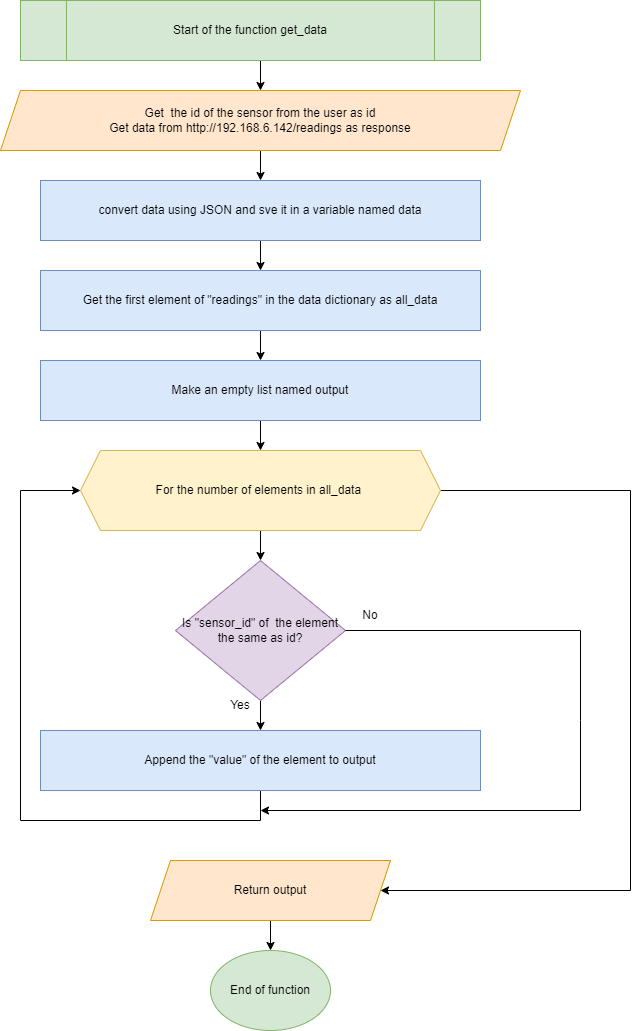

The diagram above was exported from draw.io. Its source (the exported page's mxGraphModel, read from the mxfile embedded in the PNG):
<mxGraphModel dx="1422" dy="786" grid="1" gridSize="10" guides="1" tooltips="1" connect="1" arrows="1" fold="1" page="1" pageScale="1" pageWidth="850" pageHeight="1100" math="0" shadow="0">
  <root>
    <mxCell id="0" />
    <mxCell id="1" parent="0" />
    <mxCell id="ViejMgjcrrxvAqiIakEP-2" style="edgeStyle=orthogonalEdgeStyle;rounded=0;orthogonalLoop=1;jettySize=auto;html=1;" edge="1" parent="1" target="ViejMgjcrrxvAqiIakEP-1">
      <mxGeometry relative="1" as="geometry">
        <mxPoint x="400" y="90" as="sourcePoint" />
      </mxGeometry>
    </mxCell>
    <mxCell id="ViejMgjcrrxvAqiIakEP-10" style="edgeStyle=orthogonalEdgeStyle;rounded=0;orthogonalLoop=1;jettySize=auto;html=1;entryX=0.5;entryY=0;entryDx=0;entryDy=0;" edge="1" parent="1" source="ViejMgjcrrxvAqiIakEP-1" target="ViejMgjcrrxvAqiIakEP-4">
      <mxGeometry relative="1" as="geometry" />
    </mxCell>
    <mxCell id="ViejMgjcrrxvAqiIakEP-1" value="Get&amp;nbsp; the id of the sensor from the user as id&lt;br&gt;Get data from http://192.168.6.142/readings as response" style="shape=parallelogram;perimeter=parallelogramPerimeter;whiteSpace=wrap;html=1;fixedSize=1;fillColor=#ffe6cc;strokeColor=#d79b00;" vertex="1" parent="1">
      <mxGeometry x="140" y="120" width="520" height="60" as="geometry" />
    </mxCell>
    <mxCell id="ViejMgjcrrxvAqiIakEP-11" style="edgeStyle=orthogonalEdgeStyle;rounded=0;orthogonalLoop=1;jettySize=auto;html=1;" edge="1" parent="1" source="ViejMgjcrrxvAqiIakEP-4" target="ViejMgjcrrxvAqiIakEP-5">
      <mxGeometry relative="1" as="geometry" />
    </mxCell>
    <mxCell id="ViejMgjcrrxvAqiIakEP-4" value="convert data using JSON and sve it in a variable named data" style="rounded=0;whiteSpace=wrap;html=1;fillColor=#dae8fc;strokeColor=#6c8ebf;" vertex="1" parent="1">
      <mxGeometry x="180" y="210" width="440" height="60" as="geometry" />
    </mxCell>
    <mxCell id="ViejMgjcrrxvAqiIakEP-14" style="edgeStyle=orthogonalEdgeStyle;rounded=0;orthogonalLoop=1;jettySize=auto;html=1;" edge="1" parent="1" source="ViejMgjcrrxvAqiIakEP-5" target="ViejMgjcrrxvAqiIakEP-13">
      <mxGeometry relative="1" as="geometry" />
    </mxCell>
    <mxCell id="ViejMgjcrrxvAqiIakEP-5" value="Get the first element of &quot;readings&quot; in the data dictionary as all_data" style="rounded=0;whiteSpace=wrap;html=1;fillColor=#dae8fc;strokeColor=#6c8ebf;" vertex="1" parent="1">
      <mxGeometry x="180" y="300" width="440" height="60" as="geometry" />
    </mxCell>
    <mxCell id="ViejMgjcrrxvAqiIakEP-22" style="edgeStyle=orthogonalEdgeStyle;rounded=0;orthogonalLoop=1;jettySize=auto;html=1;" edge="1" parent="1" source="ViejMgjcrrxvAqiIakEP-12" target="ViejMgjcrrxvAqiIakEP-16">
      <mxGeometry relative="1" as="geometry" />
    </mxCell>
    <mxCell id="ViejMgjcrrxvAqiIakEP-30" style="edgeStyle=orthogonalEdgeStyle;rounded=0;orthogonalLoop=1;jettySize=auto;html=1;" edge="1" parent="1" source="ViejMgjcrrxvAqiIakEP-12" target="ViejMgjcrrxvAqiIakEP-23">
      <mxGeometry relative="1" as="geometry">
        <Array as="points">
          <mxPoint x="770" y="520" />
          <mxPoint x="770" y="920" />
        </Array>
      </mxGeometry>
    </mxCell>
    <mxCell id="ViejMgjcrrxvAqiIakEP-12" value="For the number of elements in all_data&amp;nbsp;" style="shape=hexagon;perimeter=hexagonPerimeter2;whiteSpace=wrap;html=1;fixedSize=1;fillColor=#fff2cc;strokeColor=#d6b656;" vertex="1" parent="1">
      <mxGeometry x="220" y="480" width="360" height="80" as="geometry" />
    </mxCell>
    <mxCell id="ViejMgjcrrxvAqiIakEP-15" style="edgeStyle=orthogonalEdgeStyle;rounded=0;orthogonalLoop=1;jettySize=auto;html=1;" edge="1" parent="1" source="ViejMgjcrrxvAqiIakEP-13" target="ViejMgjcrrxvAqiIakEP-12">
      <mxGeometry relative="1" as="geometry" />
    </mxCell>
    <mxCell id="ViejMgjcrrxvAqiIakEP-13" value="Make an empty list named output" style="rounded=0;whiteSpace=wrap;html=1;fillColor=#dae8fc;strokeColor=#6c8ebf;" vertex="1" parent="1">
      <mxGeometry x="180" y="390" width="440" height="60" as="geometry" />
    </mxCell>
    <mxCell id="ViejMgjcrrxvAqiIakEP-26" style="edgeStyle=orthogonalEdgeStyle;rounded=0;orthogonalLoop=1;jettySize=auto;html=1;" edge="1" parent="1" source="ViejMgjcrrxvAqiIakEP-16" target="ViejMgjcrrxvAqiIakEP-25">
      <mxGeometry relative="1" as="geometry" />
    </mxCell>
    <mxCell id="ViejMgjcrrxvAqiIakEP-16" value="Is &quot;sensor_id&quot; of&amp;nbsp; the element the same as id?" style="rhombus;whiteSpace=wrap;html=1;fillColor=#e1d5e7;strokeColor=#9673a6;" vertex="1" parent="1">
      <mxGeometry x="315" y="590" width="170" height="140" as="geometry" />
    </mxCell>
    <mxCell id="ViejMgjcrrxvAqiIakEP-41" style="edgeStyle=orthogonalEdgeStyle;rounded=0;orthogonalLoop=1;jettySize=auto;html=1;" edge="1" parent="1" source="ViejMgjcrrxvAqiIakEP-23" target="ViejMgjcrrxvAqiIakEP-40">
      <mxGeometry relative="1" as="geometry" />
    </mxCell>
    <mxCell id="ViejMgjcrrxvAqiIakEP-23" value="Return output" style="shape=parallelogram;perimeter=parallelogramPerimeter;whiteSpace=wrap;html=1;fixedSize=1;fillColor=#ffe6cc;strokeColor=#d79b00;" vertex="1" parent="1">
      <mxGeometry x="290" y="890" width="240" height="60" as="geometry" />
    </mxCell>
    <mxCell id="ViejMgjcrrxvAqiIakEP-24" value="Start of the function get_data" style="shape=process;whiteSpace=wrap;html=1;backgroundOutline=1;fillColor=#d5e8d4;strokeColor=#82b366;" vertex="1" parent="1">
      <mxGeometry x="160" y="30" width="460" height="60" as="geometry" />
    </mxCell>
    <mxCell id="ViejMgjcrrxvAqiIakEP-27" style="edgeStyle=orthogonalEdgeStyle;rounded=0;orthogonalLoop=1;jettySize=auto;html=1;entryX=0;entryY=0.5;entryDx=0;entryDy=0;" edge="1" parent="1" source="ViejMgjcrrxvAqiIakEP-25" target="ViejMgjcrrxvAqiIakEP-12">
      <mxGeometry relative="1" as="geometry">
        <Array as="points">
          <mxPoint x="400" y="850" />
          <mxPoint x="160" y="850" />
          <mxPoint x="160" y="520" />
        </Array>
      </mxGeometry>
    </mxCell>
    <mxCell id="ViejMgjcrrxvAqiIakEP-25" value="Append the &quot;value&quot; of the element to output" style="rounded=0;whiteSpace=wrap;html=1;fillColor=#dae8fc;strokeColor=#6c8ebf;" vertex="1" parent="1">
      <mxGeometry x="180" y="760" width="440" height="60" as="geometry" />
    </mxCell>
    <mxCell id="ViejMgjcrrxvAqiIakEP-35" value="" style="endArrow=classic;html=1;rounded=0;exitX=1;exitY=0.5;exitDx=0;exitDy=0;" edge="1" parent="1" source="ViejMgjcrrxvAqiIakEP-16">
      <mxGeometry width="50" height="50" relative="1" as="geometry">
        <mxPoint x="550" y="690" as="sourcePoint" />
        <mxPoint x="400" y="840" as="targetPoint" />
        <Array as="points">
          <mxPoint x="720" y="660" />
          <mxPoint x="720" y="750" />
          <mxPoint x="720" y="840" />
        </Array>
      </mxGeometry>
    </mxCell>
    <mxCell id="ViejMgjcrrxvAqiIakEP-36" value="No" style="text;html=1;strokeColor=none;fillColor=none;align=center;verticalAlign=middle;whiteSpace=wrap;rounded=0;" vertex="1" parent="1">
      <mxGeometry x="480" y="630" width="60" height="30" as="geometry" />
    </mxCell>
    <mxCell id="ViejMgjcrrxvAqiIakEP-37" value="Yes" style="text;html=1;strokeColor=none;fillColor=none;align=center;verticalAlign=middle;whiteSpace=wrap;rounded=0;" vertex="1" parent="1">
      <mxGeometry x="350" y="720" width="60" height="30" as="geometry" />
    </mxCell>
    <mxCell id="ViejMgjcrrxvAqiIakEP-40" value="End of function" style="ellipse;whiteSpace=wrap;html=1;fillColor=#d5e8d4;strokeColor=#82b366;" vertex="1" parent="1">
      <mxGeometry x="350" y="980" width="120" height="80" as="geometry" />
    </mxCell>
  </root>
</mxGraphModel>